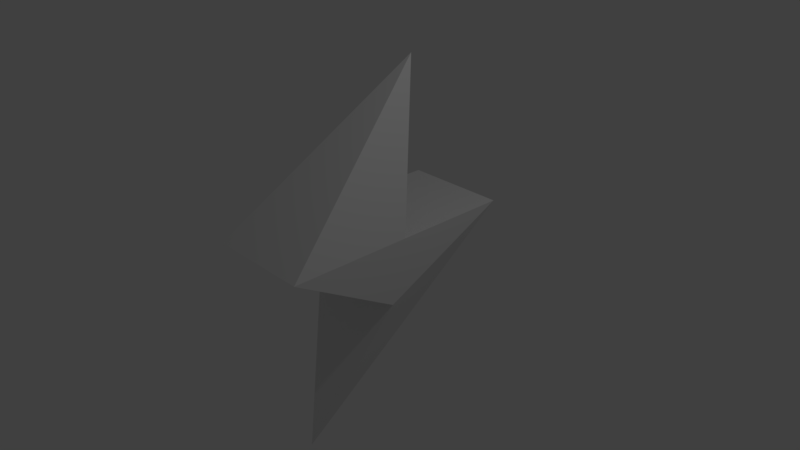 # Source: flash_gordon.blend  (saved by Blender 2.79.0; exported with 4.5.12 LTS)
import bpy
from mathutils import Matrix  # noqa: F401  (used for matrix-valued properties, if any)

bpy.ops.wm.read_factory_settings(use_empty=True)
scene = bpy.context.scene
scene.name = 'Scene'

# ---- collections
col_collection_1 = bpy.data.collections.new('Collection 1'); scene.collection.children.link(col_collection_1)

# ---- world
world_world = bpy.data.worlds.new('World'); scene.world = world_world
world_world.color = (0.05088, 0.05088, 0.05088)
world_world.use_sun_shadow = False
world_world.sun_shadow_jitter_overblur = 0.0
world_world.cycles.sampling_method = 'MANUAL'

# ---- cameras
cam_camera = bpy.data.cameras.new('Camera')
cam_camera.clip_end = 100.0
cam_camera.lens = 35.0
cam_camera.sensor_width = 32.0
cam_camera.sensor_height = 18.0
cam_camera.ortho_scale = 7.314
cam_camera.dof.focus_distance = 0.0
cam_camera.dof.aperture_fstop = 128.0

# ---- lights
light_lamp = bpy.data.lights.new('Lamp', 'POINT')
light_lamp.transmission_factor = 0.0
light_lamp.cutoff_distance = 30.0
light_lamp.energy = 100.0
light_lamp.shadow_buffer_clip_start = 1.001
light_lamp.shadow_soft_size = 0.1
light_lamp.shadow_maximum_resolution = 0.006
light_lamp.use_absolute_resolution = True

# ---- meshes
me_cone_003 = bpy.data.meshes.new('Cone.003')
me_cone_003.from_pydata([(-0.5235, 0.4765, -1.0), (0.4765, -0.5235, -1.0), (-0.7071, -1.707, -1.0), (-1.707, -0.7071, -1.0), (0.5161, 0.5161, 1.0), (0.328, -0.672, -1.851), (1.611, 0.6111, -1.004), (0.6111, 1.611, -1.004), (-0.672, 0.328, -1.851), (-0.7592, -0.7592, -4.0)], [], [(0, 4, 1), (1, 4, 2), (2, 4, 3), (3, 4, 0), (0, 1, 6, 7), (5, 9, 6), (6, 9, 7), (7, 9, 8), (8, 9, 5), (1, 2, 5, 6), (3, 0, 7, 8), (2, 3, 8, 5)])
me_cone_003.use_remesh_preserve_volume = False
me_cone_003.use_remesh_preserve_attributes = False
me_cone_003.use_mirror_vertex_groups = False
me_cone_003.update()

# ---- objects
ob_cone = bpy.data.objects.new('Cone', me_cone_003)
ob_lamp = bpy.data.objects.new('Lamp', light_lamp)
ob_camera = bpy.data.objects.new('Camera', cam_camera)

# ---- transforms, parenting, visibility, modifiers, constraints
ob_cone.location = (0.0, 0.0, 1.5)
ob_cone.rotation_euler = (0.0, 0.0, 0.7854)
ob_cone.lineart.crease_threshold = 0.0
ob_lamp.location = (4.076, 1.005, 5.904)
ob_lamp.rotation_euler = (0.6503, 0.05522, 1.866)
ob_lamp.lock_rotations_4d = False
ob_lamp.empty_display_type = 'ARROWS'
ob_lamp.color = (0.0, 0.0, 0.0, 0.0)
ob_lamp.lineart.crease_threshold = 0.0
ob_camera.location = (7.481, -6.508, 5.344)
ob_camera.rotation_euler = (1.109, 0.0, 0.8149)
ob_camera.lock_rotations_4d = False
ob_camera.empty_display_type = 'ARROWS'
ob_camera.color = (0.0, 0.0, 0.0, 0.0)
ob_camera.display_type = 'WIRE'
ob_camera.lineart.crease_threshold = 0.0

# ---- collection membership
col_collection_1.objects.link(ob_cone)
col_collection_1.objects.link(ob_lamp)
col_collection_1.objects.link(ob_camera)

# ---- scene / render settings (as saved in the file)
scene.camera = ob_camera
scene.frame_start = 1; scene.frame_end = 250; scene.frame_set(1)
scene.render.engine = 'BLENDER_EEVEE_NEXT'
scene.render.resolution_percentage = 50
scene.render.dither_intensity = 0.0
scene.cycles.use_denoising = False
scene.cycles.samples = 128
scene.cycles.sampling_pattern = 'TABULATED_SOBOL'
scene.cycles.use_adaptive_sampling = False
scene.cycles.use_light_tree = False
scene.cycles.blur_glossy = 0.0
scene.cycles.sample_clamp_indirect = 0.0
scene.view_settings.view_transform = 'Standard'
bpy.context.view_layer.update()
